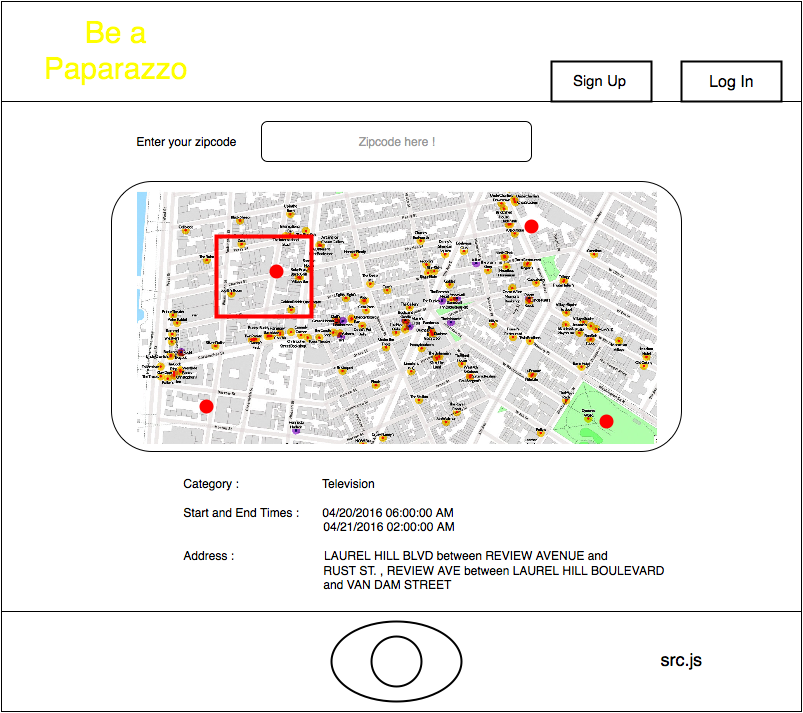

The diagram above was exported from draw.io. Its source (the exported page's mxGraphModel, read from the mxfile embedded in the PNG):
<mxGraphModel dx="1134" dy="655" grid="1" gridSize="10" guides="1" tooltips="1" connect="1" arrows="1" fold="1" page="1" pageScale="1" pageWidth="826" pageHeight="1169" background="#ffffff" math="0" shadow="0">
  <root>
    <mxCell id="0" />
    <mxCell id="1" parent="0" />
    <mxCell id="3" value="" style="whiteSpace=wrap;html=1;" vertex="1" parent="1">
      <mxGeometry x="10" y="10" width="800" height="710" as="geometry" />
    </mxCell>
    <mxCell id="7" value="" style="whiteSpace=wrap;html=1;" vertex="1" parent="1">
      <mxGeometry x="10" y="10" width="800" height="100" as="geometry" />
    </mxCell>
    <mxCell id="8" value="" style="whiteSpace=wrap;html=1;" vertex="1" parent="1">
      <mxGeometry x="10" y="620" width="800" height="100" as="geometry" />
    </mxCell>
    <mxCell id="9" value="" style="rounded=1;whiteSpace=wrap;html=1;" vertex="1" parent="1">
      <mxGeometry x="270" y="130" width="270" height="40" as="geometry" />
    </mxCell>
    <mxCell id="10" value="&lt;img src=&quot;http://2.bp.blogspot.com/-aP10s0dHLMw/VX2KvQ2m3QI/AAAAAAADbig/8PIutZnvb7k/s1600/Oldbars.jpg&quot; width=&quot;520&quot; height=&quot;257&quot;&gt;&lt;br&gt;" style="rounded=1;whiteSpace=wrap;html=1;" vertex="1" parent="1">
      <mxGeometry x="120" y="190" width="570" height="270" as="geometry" />
    </mxCell>
    <mxCell id="11" value="Enter your zipcode&lt;br&gt;" style="text;html=1;strokeColor=none;fillColor=none;align=center;verticalAlign=middle;whiteSpace=wrap;overflow=hidden;" vertex="1" parent="1">
      <mxGeometry x="130" y="140" width="130" height="20" as="geometry" />
    </mxCell>
    <mxCell id="12" value="&lt;font color=&quot;#999999&quot;&gt;Zipcode here !&lt;br&gt;&lt;/font&gt;" style="text;html=1;strokeColor=none;fillColor=none;align=center;verticalAlign=middle;whiteSpace=wrap;overflow=hidden;" vertex="1" parent="1">
      <mxGeometry x="290" y="140" width="230" height="20" as="geometry" />
    </mxCell>
    <mxCell id="13" value="&lt;br&gt;&lt;div align=&quot;left&quot;&gt;Category :&amp;nbsp;&amp;nbsp;&amp;nbsp;&amp;nbsp;&amp;nbsp;&amp;nbsp;&amp;nbsp;&amp;nbsp;&amp;nbsp;&amp;nbsp;&amp;nbsp;&amp;nbsp;&amp;nbsp;&amp;nbsp;&amp;nbsp;&amp;nbsp;&amp;nbsp;&amp;nbsp;&amp;nbsp;&amp;nbsp;&amp;nbsp;&amp;nbsp;&amp;nbsp;&amp;nbsp; Television&lt;br&gt;&lt;br&gt;Start and End Times :&amp;nbsp;&amp;nbsp;&amp;nbsp;&amp;nbsp;&amp;nbsp;&amp;nbsp; 04/20/2016 06:00:00 AM&lt;br&gt;&amp;nbsp;&amp;nbsp;&amp;nbsp;&amp;nbsp;&amp;nbsp;&amp;nbsp;&amp;nbsp;&amp;nbsp;&amp;nbsp;&amp;nbsp;&amp;nbsp;&amp;nbsp;&amp;nbsp;&amp;nbsp;&amp;nbsp;&amp;nbsp;&amp;nbsp;&amp;nbsp;&amp;nbsp;&amp;nbsp;&amp;nbsp;&amp;nbsp;&amp;nbsp;&amp;nbsp;&amp;nbsp;&amp;nbsp;&amp;nbsp;&amp;nbsp;&amp;nbsp;&amp;nbsp;&amp;nbsp;&amp;nbsp;&amp;nbsp;&amp;nbsp;&amp;nbsp;&amp;nbsp;&amp;nbsp;&amp;nbsp;&amp;nbsp;&amp;nbsp;&amp;nbsp; 04/21/2016 02:00:00 AM&lt;br&gt;&lt;br&gt;Address :&amp;nbsp;&amp;nbsp;&amp;nbsp;&amp;nbsp;&amp;nbsp;&amp;nbsp;&amp;nbsp;&amp;nbsp;&amp;nbsp;&amp;nbsp;&amp;nbsp;&amp;nbsp;&amp;nbsp;&amp;nbsp;&amp;nbsp;&amp;nbsp;&amp;nbsp;&amp;nbsp;&amp;nbsp;&amp;nbsp;&amp;nbsp;&amp;nbsp;&amp;nbsp;&amp;nbsp;&amp;nbsp;&amp;nbsp; LAUREL HILL BLVD between REVIEW AVENUE and&lt;br&gt;&amp;nbsp;&amp;nbsp;&amp;nbsp;&amp;nbsp;&amp;nbsp;&amp;nbsp;&amp;nbsp;&amp;nbsp;&amp;nbsp;&amp;nbsp;&amp;nbsp;&amp;nbsp;&amp;nbsp;&amp;nbsp;&amp;nbsp;&amp;nbsp;&amp;nbsp;&amp;nbsp;&amp;nbsp;&amp;nbsp;&amp;nbsp;&amp;nbsp;&amp;nbsp;&amp;nbsp;&amp;nbsp;&amp;nbsp;&amp;nbsp;&amp;nbsp;&amp;nbsp;&amp;nbsp;&amp;nbsp;&amp;nbsp;&amp;nbsp;&amp;nbsp;&amp;nbsp;&amp;nbsp;&amp;nbsp;&amp;nbsp;&amp;nbsp;&amp;nbsp;&amp;nbsp; RUST ST. , REVIEW AVE between LAUREL HILL BOULEVARD &lt;br&gt;&amp;nbsp;&amp;nbsp;&amp;nbsp;&amp;nbsp;&amp;nbsp;&amp;nbsp;&amp;nbsp;&amp;nbsp;&amp;nbsp;&amp;nbsp;&amp;nbsp;&amp;nbsp;&amp;nbsp;&amp;nbsp;&amp;nbsp;&amp;nbsp;&amp;nbsp;&amp;nbsp;&amp;nbsp;&amp;nbsp;&amp;nbsp;&amp;nbsp;&amp;nbsp;&amp;nbsp;&amp;nbsp;&amp;nbsp;&amp;nbsp;&amp;nbsp;&amp;nbsp;&amp;nbsp;&amp;nbsp;&amp;nbsp;&amp;nbsp;&amp;nbsp;&amp;nbsp;&amp;nbsp;&amp;nbsp;&amp;nbsp;&amp;nbsp;&amp;nbsp;&amp;nbsp; and VAN DAM STREET&lt;br&gt;&lt;br&gt;&lt;/div&gt;" style="text;html=1;strokeColor=none;fillColor=none;align=center;verticalAlign=middle;whiteSpace=wrap;overflow=hidden;" vertex="1" parent="1">
      <mxGeometry x="175" y="470" width="515" height="140" as="geometry" />
    </mxCell>
    <mxCell id="14" value="&lt;font style=&quot;font-size: 30px&quot; color=&quot;#FFFF00&quot;&gt;Be a Paparazzo&lt;/font&gt;&lt;font color=&quot;#FFFF00&quot;&gt;&lt;br&gt;&lt;/font&gt;" style="text;html=1;strokeColor=none;fillColor=none;align=center;verticalAlign=middle;whiteSpace=wrap;overflow=hidden;" vertex="1" parent="1">
      <mxGeometry x="30" y="20" width="190" height="80" as="geometry" />
    </mxCell>
    <mxCell id="18" value="" style="whiteSpace=wrap;html=1;strokeWidth=2;" vertex="1" parent="1">
      <mxGeometry x="690" y="70" width="100" height="40" as="geometry" />
    </mxCell>
    <mxCell id="19" value="" style="whiteSpace=wrap;html=1;strokeWidth=2;" vertex="1" parent="1">
      <mxGeometry x="560" y="70" width="100" height="40" as="geometry" />
    </mxCell>
    <mxCell id="20" value="&lt;font style=&quot;font-size: 16px&quot;&gt;Log In&lt;br&gt;&lt;/font&gt;" style="text;html=1;strokeColor=none;fillColor=none;align=center;verticalAlign=middle;whiteSpace=wrap;overflow=hidden;" vertex="1" parent="1">
      <mxGeometry x="705" y="75" width="70" height="30" as="geometry" />
    </mxCell>
    <mxCell id="21" value="&lt;font style=&quot;font-size: 15px&quot;&gt;Sign Up&lt;br&gt;&lt;/font&gt;" style="text;html=1;" vertex="1" parent="1">
      <mxGeometry x="580" y="75" width="60" height="30" as="geometry" />
    </mxCell>
    <mxCell id="24" value="&lt;font style=&quot;font-size: 18px&quot;&gt;src.js&lt;/font&gt;" style="text;html=1;strokeColor=none;fillColor=none;align=center;verticalAlign=middle;whiteSpace=wrap;overflow=hidden;" vertex="1" parent="1">
      <mxGeometry x="650" y="655" width="80" height="30" as="geometry" />
    </mxCell>
    <mxCell id="26" value="" style="ellipse;whiteSpace=wrap;html=1;strokeWidth=2;" vertex="1" parent="1">
      <mxGeometry x="340" y="630" width="130" height="80" as="geometry" />
    </mxCell>
    <mxCell id="25" value="" style="ellipse;whiteSpace=wrap;html=1;strokeWidth=2;" vertex="1" parent="1">
      <mxGeometry x="380" y="645" width="50" height="50" as="geometry" />
    </mxCell>
    <mxCell id="30" value="" style="whiteSpace=wrap;html=1;strokeWidth=4;fillColor=none;strokeColor=#FF0000;" vertex="1" parent="1">
      <mxGeometry x="225" y="245" width="95" height="80" as="geometry" />
    </mxCell>
    <mxCell id="33" value="" style="ellipse;whiteSpace=wrap;html=1;strokeColor=#FF0000;strokeWidth=4;fillColor=#FF0000;" vertex="1" parent="1">
      <mxGeometry x="535" y="230" width="10" height="10" as="geometry" />
    </mxCell>
    <mxCell id="37" value="" style="ellipse;whiteSpace=wrap;html=1;strokeColor=#FF0000;strokeWidth=4;fillColor=#FF0000;" vertex="1" parent="1">
      <mxGeometry x="280" y="275" width="10" height="10" as="geometry" />
    </mxCell>
    <mxCell id="38" value="" style="ellipse;whiteSpace=wrap;html=1;strokeColor=#FF0000;strokeWidth=4;fillColor=#FF0000;" vertex="1" parent="1">
      <mxGeometry x="610" y="425" width="10" height="10" as="geometry" />
    </mxCell>
    <mxCell id="39" value="" style="ellipse;whiteSpace=wrap;html=1;strokeColor=#FF0000;strokeWidth=4;fillColor=#FF0000;" vertex="1" parent="1">
      <mxGeometry x="210" y="410" width="10" height="10" as="geometry" />
    </mxCell>
  </root>
</mxGraphModel>